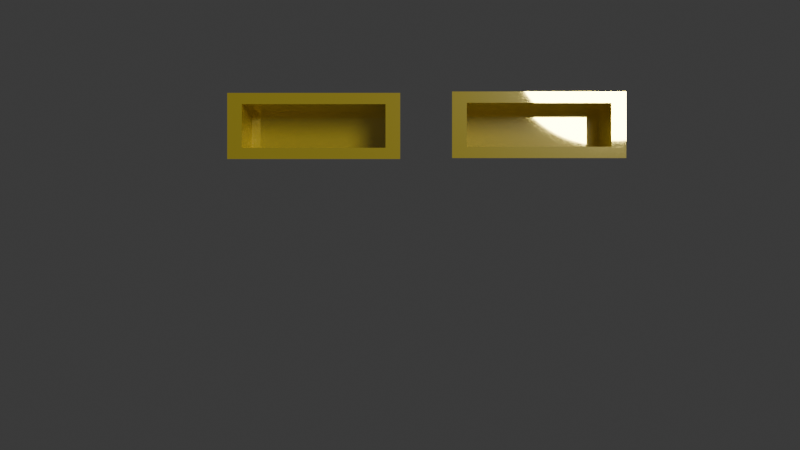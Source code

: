 # Source: ButtonGUIExperiment.blend  (saved by Blender 4.0.36; exported with 4.5.12 LTS)
import bpy
from mathutils import Matrix  # noqa: F401  (used for matrix-valued properties, if any)

bpy.ops.wm.read_factory_settings(use_empty=True)
scene = bpy.context.scene
scene.name = 'Scene'

# ---- collections
col_collection = bpy.data.collections.new('Collection'); scene.collection.children.link(col_collection)

# ---- materials (node trees are filled in below, after node groups)
mat_material_001 = bpy.data.materials.new('Material.001')
mat_material_001.use_transparent_shadow = False

# ---- material node trees
mat_material_001.use_nodes = True; mat_material_001.node_tree.nodes.clear()
_N = mat_material_001.node_tree.nodes; _L = mat_material_001.node_tree.links
n0 = _N.new('ShaderNodeBsdfPrincipled'); n0.name = 'Principled BSDF'; n0.location = (10, 300)
n0.inputs[0].default_value = (0.8, 0.6315, 0.0465, 1.0)
n0.inputs[1].default_value = 0.685
n0.inputs[2].default_value = 0.02756
n0.inputs[3].default_value = 3.45
n0.inputs[19].default_value = 0.1102
n0.inputs[20].default_value = 0.2426
n1 = _N.new('ShaderNodeOutputMaterial'); n1.name = 'Material Output'; n1.location = (300, 300)
_L.new(n0.outputs[0], n1.inputs[0])
n1.is_active_output = True

# ---- world
world_world = bpy.data.worlds.new('World'); scene.world = world_world
world_world.use_nodes = True; world_world.node_tree.nodes.clear()
_N = world_world.node_tree.nodes; _L = world_world.node_tree.links
n0 = _N.new('ShaderNodeOutputWorld'); n0.name = 'World Output'; n0.location = (300, 300)
n1 = _N.new('ShaderNodeBackground'); n1.name = 'Background'; n1.location = (10, 300)
n1.inputs[0].default_value = (0.05088, 0.05088, 0.05088, 1.0)
_L.new(n1.outputs[0], n0.inputs[0])
n0.is_active_output = True
world_world.color = (0.05088, 0.05088, 0.05088)
world_world.use_sun_shadow = False
world_world.sun_shadow_jitter_overblur = 0.0

# ---- cameras
cam_camera = bpy.data.cameras.new('Camera')
cam_camera.clip_end = 100.0
cam_camera.ortho_scale = 7.314

# ---- lights
light_light = bpy.data.lights.new('Light', 'POINT')
light_light.transmission_factor = 0.0
light_light.use_soft_falloff = False
light_light.energy = 1000.0
light_light.shadow_soft_size = 0.8113
light_light.shadow_maximum_resolution = 0.006
light_light.use_absolute_resolution = True

# ---- meshes
me_plane = bpy.data.meshes.new('Plane')
me_plane.from_pydata([(-1.0, -1.0, 0.0), (-0.5891, 1.213, -0.2267), (-0.9192, 0.3825, -0.2267), (-0.585, -0.08495, -0.2502), (-0.5891, 0.3825, -0.2267), (-0.5042, 0.2976, 0.02346), (-1.0, 0.0, 0.0), (-1.004, 0.2976, 0.02346), (-0.585, -0.915, -0.2502), (-0.9192, 1.213, -0.2267), (-0.5, -1.0, 0.0), (-0.915, -0.08495, -0.2502), (-1.004, 1.298, 0.02346), (-0.915, -0.915, -0.2502), (-0.5, 0.0, 0.0), (-0.5, 0.0, 0.0), (-0.585, -0.08495, 0.0), (-0.915, -0.08495, 0.0), (-1.0, 0.0, 0.0), (-1.0, -1.0, 0.0), (-0.915, -0.915, 0.0), (-0.5, -1.0, 0.0), (-0.585, -0.915, 0.0), (-0.5042, 1.298, 0.02346), (-0.5042, 1.298, 0.02346), (-0.5891, 1.213, 0.02346), (-0.9192, 1.213, 0.02346), (-1.004, 1.298, 0.02346), (-1.004, 0.2976, 0.02346), (-0.9192, 0.3825, 0.02346), (-0.5042, 0.2976, 0.02346), (-0.5891, 0.3825, 0.02346)], [], [(13, 8, 3, 11), (27, 24, 23, 12), (2, 4, 1, 9), (18, 15, 14, 6), (26, 29, 2, 9), (17, 20, 13, 11), (22, 16, 3, 8), (16, 17, 11, 3), (21, 19, 0, 10), (20, 22, 8, 13), (19, 18, 6, 0), (18, 19, 20, 17), (19, 21, 22, 20), (21, 15, 16, 22), (15, 18, 17, 16), (15, 21, 10, 14), (31, 25, 1, 4), (25, 26, 9, 1), (30, 28, 7, 5), (29, 31, 4, 2), (28, 27, 12, 7), (27, 28, 29, 26), (28, 30, 31, 29), (30, 24, 25, 31), (24, 27, 26, 25), (24, 30, 5, 23)])
_uv = me_plane.uv_layers.new(name='UVMap')
_uv.uv.foreach_set('vector', [0.04248, 0.04248, 0.2075, 0.04248, 0.2075, 0.4575, 0.04248, 0.4575, 0.0, 0.5, 0.25, 0.5, 0.25, 0.5, 0.0, 0.5, 0.04248, 0.04248, 0.2075, 0.04248, 0.2075, 0.4575, 0.04248, 0.4575, 0.0, 0.5, 0.25, 0.5, 0.25, 0.5, 0.0, 0.5, 0.04248, 0.4575, 0.04248, 0.04248, 0.04248, 0.04248, 0.04248, 0.4575, 0.04248, 0.4575, 0.04248, 0.04248, 0.04248, 0.04248, 0.04248, 0.4575, 0.2075, 0.04248, 0.2075, 0.4575, 0.2075, 0.4575, 0.2075, 0.04248, 0.2075, 0.4575, 0.04248, 0.4575, 0.04248, 0.4575, 0.2075, 0.4575, 0.25, 0.0, 0.0, 0.0, 0.0, 0.0, 0.25, 0.0, 0.04248, 0.04248, 0.2075, 0.04248, 0.2075, 0.04248, 0.04248, 0.04248, 0.0, 0.0, 0.0, 0.5, 0.0, 0.5, 0.0, 0.0, 0.0, 0.5, 0.0, 0.0, 0.04248, 0.04248, 0.04248, 0.4575, 0.0, 0.0, 0.25, 0.0, 0.2075, 0.04248, 0.04248, 0.04248, 0.25, 0.0, 0.25, 0.5, 0.2075, 0.4575, 0.2075, 0.04248, 0.25, 0.5, 0.0, 0.5, 0.04248, 0.4575, 0.2075, 0.4575, 0.25, 0.5, 0.25, 0.0, 0.25, 0.0, 0.25, 0.5, 0.2075, 0.04248, 0.2075, 0.4575, 0.2075, 0.4575, 0.2075, 0.04248, 0.2075, 0.4575, 0.04248, 0.4575, 0.04248, 0.4575, 0.2075, 0.4575, 0.25, 0.0, 0.0, 0.0, 0.0, 0.0, 0.25, 0.0, 0.04248, 0.04248, 0.2075, 0.04248, 0.2075, 0.04248, 0.04248, 0.04248, 0.0, 0.0, 0.0, 0.5, 0.0, 0.5, 0.0, 0.0, 0.0, 0.5, 0.0, 0.0, 0.04248, 0.04248, 0.04248, 0.4575, 0.0, 0.0, 0.25, 0.0, 0.2075, 0.04248, 0.04248, 0.04248, 0.25, 0.0, 0.25, 0.5, 0.2075, 0.4575, 0.2075, 0.04248, 0.25, 0.5, 0.0, 0.5, 0.04248, 0.4575, 0.2075, 0.4575, 0.25, 0.5, 0.25, 0.0, 0.25, 0.0, 0.25, 0.5])
me_plane.materials.append(mat_material_001)
me_plane.update()

# ---- objects
ob_light = bpy.data.objects.new('Light', light_light)
ob_camera = bpy.data.objects.new('Camera', cam_camera)
ob_buttons = bpy.data.objects.new('Buttons', me_plane)

# ---- transforms, parenting, visibility, modifiers, constraints
ob_light.location = (4.483, 1.601, 1.433)
ob_light.rotation_euler = (0.6503, 0.05522, 1.866)
ob_light.scale = (1.312, 1.312, 1.312)
ob_light.lock_rotations_4d = False
ob_light.empty_display_type = 'ARROWS'
ob_light.color = (0.0, 0.0, 0.0, 0.0)
ob_light.lineart.crease_threshold = 0.0
ob_camera.location = (3.721, 0.0, 0.0)
ob_camera.rotation_euler = (1.571, 0.0, 1.571)
ob_camera.scale = (1.0, 1.564, 1.027)
ob_camera.lock_rotations_4d = False
ob_camera.empty_display_type = 'ARROWS'
ob_camera.color = (0.0, 0.0, 0.0, 0.0)
ob_camera.display_type = 'WIRE'
ob_camera.lineart.crease_threshold = 0.0
ob_buttons.location = (0.0, 0.0, 0.0)
ob_buttons.rotation_euler = (0.0, 1.571, 0.0)
ob_buttons.scale = (0.4433, 0.5796, 1.0)

# ---- collection membership
col_collection.objects.link(ob_light)
col_collection.objects.link(ob_camera)
col_collection.objects.link(ob_buttons)

# ---- scene / render settings (as saved in the file)
scene.camera = ob_camera
scene.frame_start = 1; scene.frame_end = 250; scene.frame_set(1)
scene.render.engine = 'BLENDER_EEVEE_NEXT'
scene.cycles.sampling_pattern = 'TABULATED_SOBOL'
bpy.context.view_layer.update()
